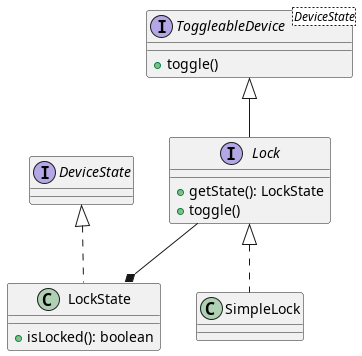

The diagram above was rendered by PlantUML. Its source (embedded in the PNG):
@startuml lock

interface ToggleableDevice<DeviceState> {
    + toggle()
}

class LockState implements DeviceState {
    + isLocked(): boolean
}

interface Lock extends ToggleableDevice {
    + getState(): LockState
    + toggle()
}

class SimpleLock implements Lock {}

Lock --* LockState

@enduml